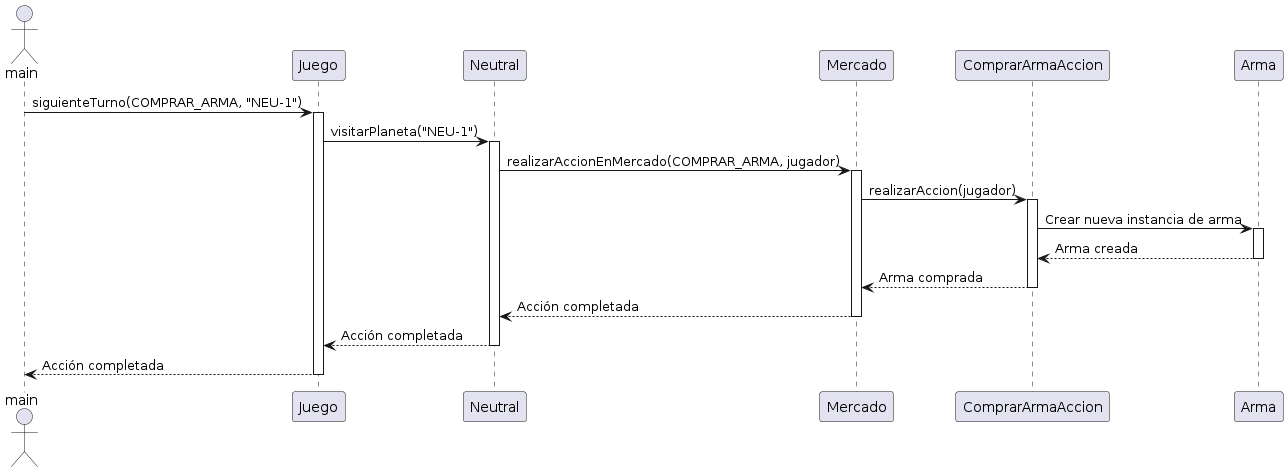

The diagram above was rendered by PlantUML. Its source (embedded in the PNG):
@startuml
actor main
participant Juego
participant Neutral
participant Mercado
participant ComprarArmaAccion
participant Arma
main -> Juego: siguienteTurno(COMPRAR_ARMA, "NEU-1")
activate Juego
Juego -> Neutral: visitarPlaneta("NEU-1")
activate Neutral
Neutral -> Mercado: realizarAccionEnMercado(COMPRAR_ARMA, jugador)
activate Mercado
Mercado -> ComprarArmaAccion: realizarAccion(jugador)
activate ComprarArmaAccion
ComprarArmaAccion -> Arma: Crear nueva instancia de arma
activate Arma
Arma --> ComprarArmaAccion: Arma creada
deactivate Arma
ComprarArmaAccion --> Mercado: Arma comprada
deactivate ComprarArmaAccion
Mercado --> Neutral: Acción completada
deactivate Mercado
Neutral --> Juego: Acción completada
deactivate Neutral
Juego --> main: Acción completada
deactivate Juego
@enduml